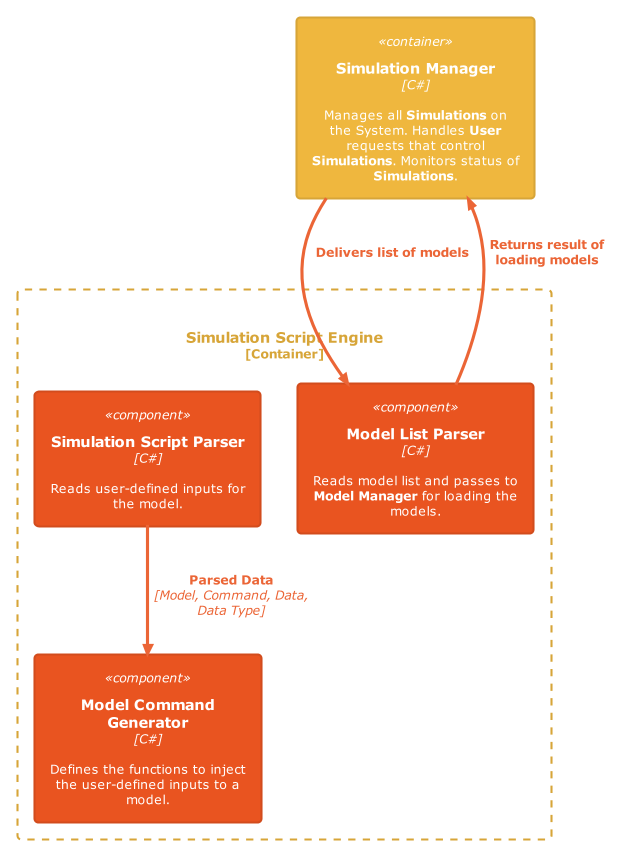

The diagram above was rendered by PlantUML. Its source (embedded in the PNG):
@startuml L3_Component Diagram - Simulation Script Engine
!theme C4_united from <C4/themes>
!include <C4/C4_Component>

Container_Boundary(SimulationScriptEngine, "Simulation Script Engine") {
        Component(ModelListParser, "Model List Parser", "C#", "Reads model list and passes to **Model Manager** for loading the models.")
        Component(SimulationScriptParser, "Simulation Script Parser", "C#", "Reads user-defined inputs for the model.")
        Component(ModelCommandGenerator, "Model Command Generator", "C#", "Defines the functions to inject the user-defined inputs to a model.")
    }

Container(SimulationManager, "Simulation Manager", "C#", "Manages all **Simulations** on the System. Handles **User** requests that control **Simulations**. Monitors status of **Simulations**.")

Rel_D(SimulationManager, ModelListParser, "Delivers list of models", "")
Rel_D(ModelListParser, SimulationManager, "Returns result of loading models", "")
Rel_D(SimulationScriptParser, ModelCommandGenerator, "Parsed Data", "Model, Command, Data, Data Type")

@enduml